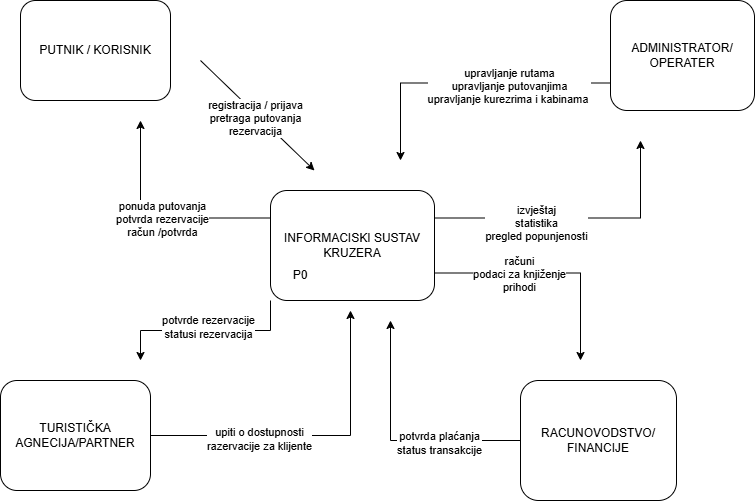

The diagram above was exported from draw.io. Its source (the exported page's mxGraphModel, read from the mxfile embedded in the PNG):
<mxGraphModel dx="1028" dy="707" grid="1" gridSize="10" guides="1" tooltips="1" connect="1" arrows="1" fold="1" page="1" pageScale="1" pageWidth="827" pageHeight="1169" math="0" shadow="0">
  <root>
    <mxCell id="0" />
    <mxCell id="1" parent="0" />
    <mxCell id="gYXIuQpO7m4jZ66XorCI-2" parent="1" style="rounded=1;whiteSpace=wrap;html=1;" value="PUTNIK / KORISNIK" vertex="1">
      <mxGeometry height="100" width="150" x="60" y="370" as="geometry" />
    </mxCell>
    <mxCell id="gYXIuQpO7m4jZ66XorCI-12" edge="1" parent="1" source="gYXIuQpO7m4jZ66XorCI-3" style="edgeStyle=orthogonalEdgeStyle;rounded=0;orthogonalLoop=1;jettySize=auto;html=1;exitX=0;exitY=0.25;exitDx=0;exitDy=0;">
      <mxGeometry relative="1" as="geometry">
        <mxPoint x="180" y="490.0000000000002" as="targetPoint" />
      </mxGeometry>
    </mxCell>
    <mxCell id="gYXIuQpO7m4jZ66XorCI-13" connectable="0" parent="gYXIuQpO7m4jZ66XorCI-12" style="edgeLabel;html=1;align=center;verticalAlign=middle;resizable=0;points=[];" value="ponuda putovanja&lt;div&gt;potvrda rezervacije&lt;/div&gt;&lt;div&gt;račun /potvrda&lt;/div&gt;" vertex="1">
      <mxGeometry relative="1" x="-0.0459" y="1" as="geometry">
        <mxPoint as="offset" />
      </mxGeometry>
    </mxCell>
    <mxCell id="gYXIuQpO7m4jZ66XorCI-18" edge="1" parent="1" source="gYXIuQpO7m4jZ66XorCI-3" style="edgeStyle=orthogonalEdgeStyle;rounded=0;orthogonalLoop=1;jettySize=auto;html=1;exitX=0;exitY=1;exitDx=0;exitDy=0;">
      <mxGeometry relative="1" as="geometry">
        <mxPoint x="180" y="730" as="targetPoint" />
      </mxGeometry>
    </mxCell>
    <mxCell id="gYXIuQpO7m4jZ66XorCI-19" connectable="0" parent="gYXIuQpO7m4jZ66XorCI-18" style="edgeLabel;html=1;align=center;verticalAlign=middle;resizable=0;points=[];" value="potvrde rezervacije&lt;div&gt;statusi rezervacija&lt;/div&gt;" vertex="1">
      <mxGeometry relative="1" x="-0.0222" y="-4" as="geometry">
        <mxPoint as="offset" />
      </mxGeometry>
    </mxCell>
    <mxCell id="gYXIuQpO7m4jZ66XorCI-22" edge="1" parent="1" source="gYXIuQpO7m4jZ66XorCI-3" style="edgeStyle=orthogonalEdgeStyle;rounded=0;orthogonalLoop=1;jettySize=auto;html=1;exitX=1;exitY=0.25;exitDx=0;exitDy=0;">
      <mxGeometry relative="1" as="geometry">
        <mxPoint x="680" y="510.0000000000002" as="targetPoint" />
      </mxGeometry>
    </mxCell>
    <mxCell id="gYXIuQpO7m4jZ66XorCI-23" connectable="0" parent="gYXIuQpO7m4jZ66XorCI-22" style="edgeLabel;html=1;align=center;verticalAlign=middle;resizable=0;points=[];" value="izvještaj&lt;div&gt;statistika&lt;/div&gt;&lt;div&gt;pregled popunjenosti&lt;/div&gt;" vertex="1">
      <mxGeometry relative="1" x="-0.2884" y="-5" as="geometry">
        <mxPoint as="offset" />
      </mxGeometry>
    </mxCell>
    <mxCell id="gYXIuQpO7m4jZ66XorCI-27" edge="1" parent="1" source="gYXIuQpO7m4jZ66XorCI-3" style="edgeStyle=orthogonalEdgeStyle;rounded=0;orthogonalLoop=1;jettySize=auto;html=1;exitX=1;exitY=0.75;exitDx=0;exitDy=0;">
      <mxGeometry relative="1" as="geometry">
        <mxPoint x="620" y="730" as="targetPoint" />
      </mxGeometry>
    </mxCell>
    <mxCell id="gYXIuQpO7m4jZ66XorCI-28" connectable="0" parent="gYXIuQpO7m4jZ66XorCI-27" style="edgeLabel;html=1;align=center;verticalAlign=middle;resizable=0;points=[];" value="računi&lt;div&gt;podaci za knjiženje&lt;/div&gt;&lt;div&gt;prihodi&lt;/div&gt;" vertex="1">
      <mxGeometry relative="1" x="-0.2784" y="-1" as="geometry">
        <mxPoint as="offset" />
      </mxGeometry>
    </mxCell>
    <mxCell id="gYXIuQpO7m4jZ66XorCI-3" parent="1" style="rounded=1;whiteSpace=wrap;html=1;" value="INFORMACISKI SUSTAV KRUZERA" vertex="1">
      <mxGeometry height="110" width="164" x="310" y="560" as="geometry" />
    </mxCell>
    <mxCell id="gYXIuQpO7m4jZ66XorCI-4" edge="1" parent="1" source="gYXIuQpO7m4jZ66XorCI-3" style="edgeStyle=orthogonalEdgeStyle;rounded=0;orthogonalLoop=1;jettySize=auto;html=1;exitX=0.5;exitY=1;exitDx=0;exitDy=0;" target="gYXIuQpO7m4jZ66XorCI-3">
      <mxGeometry relative="1" as="geometry" />
    </mxCell>
    <mxCell id="gYXIuQpO7m4jZ66XorCI-15" edge="1" parent="1" source="gYXIuQpO7m4jZ66XorCI-5" style="edgeStyle=orthogonalEdgeStyle;rounded=0;orthogonalLoop=1;jettySize=auto;html=1;">
      <mxGeometry relative="1" as="geometry">
        <mxPoint x="390" y="680" as="targetPoint" />
      </mxGeometry>
    </mxCell>
    <mxCell id="gYXIuQpO7m4jZ66XorCI-16" connectable="0" parent="gYXIuQpO7m4jZ66XorCI-15" style="edgeLabel;html=1;align=center;verticalAlign=middle;resizable=0;points=[];" value="upiti o dostupnosti&lt;div&gt;razervacije za klijente&lt;/div&gt;" vertex="1">
      <mxGeometry relative="1" x="-0.334" y="-3" as="geometry">
        <mxPoint as="offset" />
      </mxGeometry>
    </mxCell>
    <mxCell id="gYXIuQpO7m4jZ66XorCI-5" parent="1" style="rounded=1;whiteSpace=wrap;html=1;" value="TURISTIČKA AGNECIJA/PARTNER" vertex="1">
      <mxGeometry height="110" width="150" x="40" y="750" as="geometry" />
    </mxCell>
    <mxCell id="gYXIuQpO7m4jZ66XorCI-20" edge="1" parent="1" source="gYXIuQpO7m4jZ66XorCI-6" style="edgeStyle=orthogonalEdgeStyle;rounded=0;orthogonalLoop=1;jettySize=auto;html=1;exitX=0;exitY=0.75;exitDx=0;exitDy=0;">
      <mxGeometry relative="1" as="geometry">
        <mxPoint x="440" y="530.0000000000002" as="targetPoint" />
      </mxGeometry>
    </mxCell>
    <mxCell id="gYXIuQpO7m4jZ66XorCI-21" connectable="0" parent="gYXIuQpO7m4jZ66XorCI-20" style="edgeLabel;html=1;align=center;verticalAlign=middle;resizable=0;points=[];" value="upravljanje rutama&lt;div&gt;upravljanje putovanjima&lt;/div&gt;&lt;div&gt;upravljanje kurezrima i kabinama&amp;nbsp;&lt;/div&gt;" vertex="1">
      <mxGeometry relative="1" x="-0.2887" y="3" as="geometry">
        <mxPoint as="offset" />
      </mxGeometry>
    </mxCell>
    <mxCell id="gYXIuQpO7m4jZ66XorCI-6" parent="1" style="rounded=1;whiteSpace=wrap;html=1;" value="ADMINISTRATOR/&lt;div&gt;OPERATER&lt;/div&gt;" vertex="1">
      <mxGeometry height="110" width="144" x="650" y="370" as="geometry" />
    </mxCell>
    <mxCell id="gYXIuQpO7m4jZ66XorCI-25" edge="1" parent="1" source="gYXIuQpO7m4jZ66XorCI-7" style="edgeStyle=orthogonalEdgeStyle;rounded=0;orthogonalLoop=1;jettySize=auto;html=1;exitX=0;exitY=0.5;exitDx=0;exitDy=0;">
      <mxGeometry relative="1" as="geometry">
        <mxPoint x="430" y="690" as="targetPoint" />
      </mxGeometry>
    </mxCell>
    <mxCell id="gYXIuQpO7m4jZ66XorCI-26" connectable="0" parent="gYXIuQpO7m4jZ66XorCI-25" style="edgeLabel;html=1;align=center;verticalAlign=middle;resizable=0;points=[];" value="potvrda plaćanja&lt;div&gt;status transakcije&lt;/div&gt;" vertex="1">
      <mxGeometry relative="1" x="-0.3475" y="2" as="geometry">
        <mxPoint as="offset" />
      </mxGeometry>
    </mxCell>
    <mxCell id="gYXIuQpO7m4jZ66XorCI-7" parent="1" style="rounded=1;whiteSpace=wrap;html=1;" value="RACUNOVODSTVO/&lt;div&gt;FINANCIJE&lt;/div&gt;" vertex="1">
      <mxGeometry height="120" width="156" x="560" y="750" as="geometry" />
    </mxCell>
    <mxCell id="gYXIuQpO7m4jZ66XorCI-8" edge="1" parent="1" style="endArrow=classic;html=1;rounded=0;" value="">
      <mxGeometry height="50" relative="1" width="50" as="geometry">
        <mxPoint x="240" y="430" as="sourcePoint" />
        <mxPoint x="354" y="540" as="targetPoint" />
      </mxGeometry>
    </mxCell>
    <mxCell id="gYXIuQpO7m4jZ66XorCI-9" connectable="0" parent="gYXIuQpO7m4jZ66XorCI-8" style="edgeLabel;html=1;align=center;verticalAlign=middle;resizable=0;points=[];" value="registracija / prijava&lt;div&gt;pretraga putovanja&lt;/div&gt;&lt;div&gt;rezervacija&lt;/div&gt;" vertex="1">
      <mxGeometry relative="1" x="-0.006" y="-3" as="geometry">
        <mxPoint as="offset" />
      </mxGeometry>
    </mxCell>
    <mxCell id="gYXIuQpO7m4jZ66XorCI-29" parent="1" style="text;html=1;whiteSpace=wrap;strokeColor=none;fillColor=none;align=center;verticalAlign=middle;rounded=0;autosize=1;resizable=0;" value="P0" vertex="1">
      <mxGeometry height="30" width="40" x="320" y="630" as="geometry" />
    </mxCell>
  </root>
</mxGraphModel>